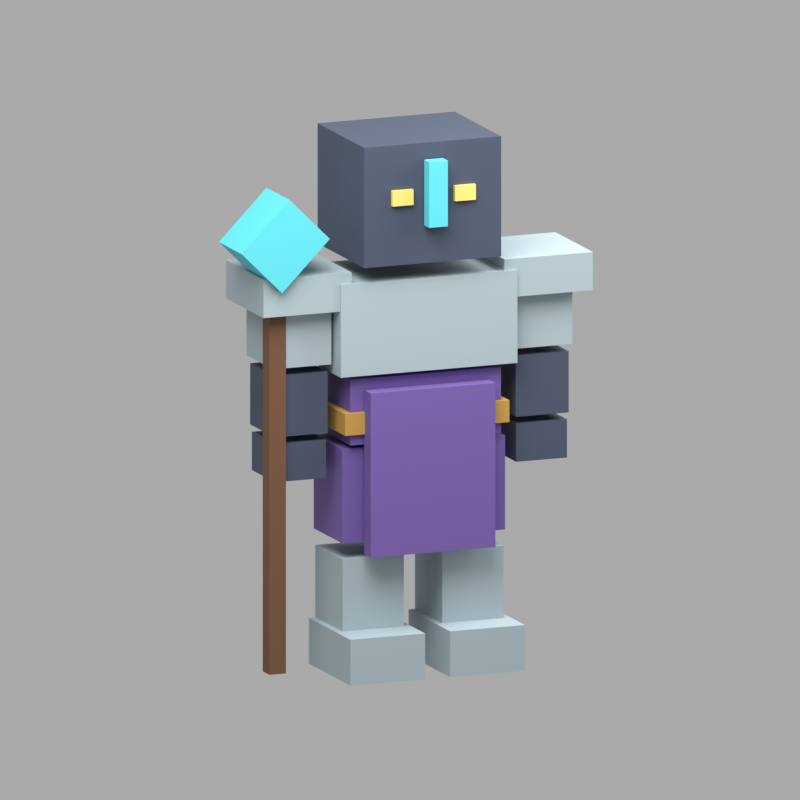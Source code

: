 # Source: arcane_sentinel.blend  (saved by Blender 5.2.44; exported with 4.5.12 LTS)
import bpy
from mathutils import Matrix  # noqa: F401  (used for matrix-valued properties, if any)

bpy.ops.wm.read_factory_settings(use_empty=True)
scene = bpy.context.scene
scene.name = 'Scene'

# ---- materials (node trees are filled in below, after node groups)
mat_violet = bpy.data.materials.new('violet')
mat_violet.diffuse_color = (0.162, 0.09531, 0.3467, 1.0)
mat_steel = bpy.data.materials.new('steel')
mat_steel.diffuse_color = (0.3663, 0.4508, 0.4851, 1.0)
mat_gold = bpy.data.materials.new('gold')
mat_gold.diffuse_color = (0.5271, 0.3005, 0.05951, 1.0)
mat_slate = bpy.data.materials.new('slate')
mat_slate.diffuse_color = (0.05448, 0.07036, 0.1119, 1.0)
mat_eye = bpy.data.materials.new('eye')
mat_eye.diffuse_color = (0.9216, 0.6654, 0.1651, 1.0)
mat_bark = bpy.data.materials.new('bark')
mat_bark.diffuse_color = (0.159, 0.07227, 0.0319, 1.0)
mat_cyan = bpy.data.materials.new('cyan')
mat_cyan.diffuse_color = (0.1022, 0.6172, 0.7011, 1.0)

# ---- material node trees
mat_violet.use_nodes = True; mat_violet.node_tree.nodes.clear()
_N = mat_violet.node_tree.nodes; _L = mat_violet.node_tree.links
n0 = _N.new('ShaderNodeBsdfPrincipled'); n0.name = 'Principled BSDF'; n0.location = (-200, 100)
n0.inputs[0].default_value = (0.162, 0.09531, 0.3467, 1.0)
n0.inputs[2].default_value = 0.7
n0.inputs[10].default_value = 0.005
n1 = _N.new('ShaderNodeOutputMaterial'); n1.name = 'Material Output'; n1.location = (200, 100)
_L.new(n0.outputs[0], n1.inputs[0])
n1.is_active_output = True
mat_steel.use_nodes = True; mat_steel.node_tree.nodes.clear()
_N = mat_steel.node_tree.nodes; _L = mat_steel.node_tree.links
n0 = _N.new('ShaderNodeBsdfPrincipled'); n0.name = 'Principled BSDF'; n0.location = (-200, 100)
n0.inputs[0].default_value = (0.3663, 0.4508, 0.4851, 1.0)
n0.inputs[2].default_value = 0.7
n0.inputs[10].default_value = 0.005
n1 = _N.new('ShaderNodeOutputMaterial'); n1.name = 'Material Output'; n1.location = (200, 100)
_L.new(n0.outputs[0], n1.inputs[0])
n1.is_active_output = True
mat_gold.use_nodes = True; mat_gold.node_tree.nodes.clear()
_N = mat_gold.node_tree.nodes; _L = mat_gold.node_tree.links
n0 = _N.new('ShaderNodeBsdfPrincipled'); n0.name = 'Principled BSDF'; n0.location = (-200, 100)
n0.inputs[0].default_value = (0.5271, 0.3005, 0.05951, 1.0)
n0.inputs[2].default_value = 0.7
n0.inputs[10].default_value = 0.005
n1 = _N.new('ShaderNodeOutputMaterial'); n1.name = 'Material Output'; n1.location = (200, 100)
_L.new(n0.outputs[0], n1.inputs[0])
n1.is_active_output = True
mat_slate.use_nodes = True; mat_slate.node_tree.nodes.clear()
_N = mat_slate.node_tree.nodes; _L = mat_slate.node_tree.links
n0 = _N.new('ShaderNodeBsdfPrincipled'); n0.name = 'Principled BSDF'; n0.location = (-200, 100)
n0.inputs[0].default_value = (0.05448, 0.07036, 0.1119, 1.0)
n0.inputs[2].default_value = 0.7
n0.inputs[10].default_value = 0.005
n1 = _N.new('ShaderNodeOutputMaterial'); n1.name = 'Material Output'; n1.location = (200, 100)
_L.new(n0.outputs[0], n1.inputs[0])
n1.is_active_output = True
mat_eye.use_nodes = True; mat_eye.node_tree.nodes.clear()
_N = mat_eye.node_tree.nodes; _L = mat_eye.node_tree.links
n0 = _N.new('ShaderNodeBsdfPrincipled'); n0.name = 'Principled BSDF'; n0.location = (-200, 100)
n0.inputs[0].default_value = (0.9216, 0.6654, 0.1651, 1.0)
n0.inputs[2].default_value = 0.7
n0.inputs[10].default_value = 0.005
n1 = _N.new('ShaderNodeOutputMaterial'); n1.name = 'Material Output'; n1.location = (200, 100)
_L.new(n0.outputs[0], n1.inputs[0])
n1.is_active_output = True
mat_bark.use_nodes = True; mat_bark.node_tree.nodes.clear()
_N = mat_bark.node_tree.nodes; _L = mat_bark.node_tree.links
n0 = _N.new('ShaderNodeBsdfPrincipled'); n0.name = 'Principled BSDF'; n0.location = (-200, 100)
n0.inputs[0].default_value = (0.159, 0.07227, 0.0319, 1.0)
n0.inputs[2].default_value = 0.7
n0.inputs[10].default_value = 0.005
n1 = _N.new('ShaderNodeOutputMaterial'); n1.name = 'Material Output'; n1.location = (200, 100)
_L.new(n0.outputs[0], n1.inputs[0])
n1.is_active_output = True
mat_cyan.use_nodes = True; mat_cyan.node_tree.nodes.clear()
_N = mat_cyan.node_tree.nodes; _L = mat_cyan.node_tree.links
n0 = _N.new('ShaderNodeBsdfPrincipled'); n0.name = 'Principled BSDF'; n0.location = (-200, 100)
n0.inputs[0].default_value = (0.1022, 0.6172, 0.7011, 1.0)
n0.inputs[2].default_value = 0.7
n0.inputs[10].default_value = 0.005
n1 = _N.new('ShaderNodeOutputMaterial'); n1.name = 'Material Output'; n1.location = (200, 100)
_L.new(n0.outputs[0], n1.inputs[0])
n1.is_active_output = True

# ---- world
world_enemystudio = bpy.data.worlds.new('EnemyStudio'); scene.world = world_enemystudio
world_enemystudio.use_nodes = True; world_enemystudio.node_tree.nodes.clear()
_N = world_enemystudio.node_tree.nodes; _L = world_enemystudio.node_tree.links
n0 = _N.new('ShaderNodeBackground'); n0.name = 'Background'; n0.location = (-200, 100)
n0.inputs[0].default_value = (0.5, 0.5, 0.5, 1.0)
n0.inputs[1].default_value = 0.8
n1 = _N.new('ShaderNodeOutputWorld'); n1.name = 'World Output'; n1.location = (200, 100)
_L.new(n0.outputs[0], n1.inputs[0])
n1.is_active_output = True

# ---- cameras
cam_camera = bpy.data.cameras.new('Camera')
cam_camera.type = 'ORTHO'
cam_camera.ortho_scale = 7.507

# ---- lights
light_area = bpy.data.lights.new('Area', 'AREA')
light_area.energy = 1800.0
light_area.size = 8.0
light_area.size_y = 1.0
light_area_001 = bpy.data.lights.new('Area.001', 'AREA')
light_area_001.energy = 900.0
light_area_001.size = 7.0
light_area_001.size_y = 1.0

# ---- meshes
me_cube = bpy.data.meshes.new('Cube')
me_cube.from_pydata([(-0.7613, -0.4095, 2.257), (-0.7613, -0.4095, 2.888), (-0.7613, 0.4095, 2.257), (-0.7613, 0.4095, 2.888), (0.7613, -0.4095, 2.257), (0.7613, -0.4095, 2.888), (0.7613, 0.4095, 2.257), (0.7613, 0.4095, 2.888), (-0.8925, -0.4988, 2.935), (-0.8925, -0.4988, 3.827), (-0.8925, 0.4988, 2.935), (-0.8925, 0.4988, 3.827), (0.8925, -0.4988, 2.935), (0.8925, -0.4988, 3.827), (0.8925, 0.4988, 2.935), (0.8925, 0.4988, 3.827), (-0.8295, -0.4515, 2.362), (-0.8295, -0.4515, 2.572), (-0.8295, 0.4515, 2.362), (-0.8295, 0.4515, 2.572), (0.8295, -0.4515, 2.362), (0.8295, -0.4515, 2.572), (0.8295, 0.4515, 2.362), (0.8295, 0.4515, 2.572), (-0.693, -0.588, 3.99), (-0.693, -0.588, 5.145), (-0.693, 0.588, 3.99), (-0.693, 0.588, 5.145), (0.693, -0.588, 3.99), (0.693, -0.588, 5.145), (0.693, 0.588, 3.99), (0.693, 0.588, 5.145), (-0.42, 0.5785, 4.567), (-0.42, 0.5785, 4.714), (-0.42, 0.631, 4.567), (-0.42, 0.631, 4.714), (-0.21, 0.5785, 4.567), (-0.21, 0.5785, 4.714), (-0.21, 0.631, 4.567), (-0.21, 0.631, 4.714), (-1.512, -0.336, 3.034), (-1.512, -0.336, 3.79), (-1.512, 0.336, 3.034), (-1.512, 0.336, 3.79), (-0.924, -0.336, 3.034), (-0.924, -0.336, 3.79), (-0.924, 0.336, 3.034), (-0.924, 0.336, 3.79), (-1.664, -0.4725, 3.565), (-1.664, -0.4725, 3.932), (-1.664, 0.4725, 3.565), (-1.664, 0.4725, 3.932), (-0.7718, -0.4725, 3.565), (-0.7718, -0.4725, 3.932), (-0.7718, 0.4725, 3.565), (-0.7718, 0.4725, 3.932), (-1.486, -0.3097, 2.373), (-1.486, -0.3097, 2.961), (-1.486, 0.3097, 2.373), (-1.486, 0.3097, 2.961), (-0.9503, -0.3097, 2.373), (-0.9503, -0.3097, 2.961), (-0.9503, 0.3097, 2.373), (-0.9503, 0.3097, 2.961), (-1.475, -0.294, 1.937), (-1.475, -0.294, 2.305), (-1.475, 0.294, 1.937), (-1.475, 0.294, 2.305), (-0.9608, -0.294, 1.937), (-0.9608, -0.294, 2.305), (-0.9608, 0.294, 1.937), (-0.9608, 0.294, 2.305), (-0.8242, -0.357, 1.312), (-0.8242, -0.357, 2.216), (-0.8242, 0.357, 1.312), (-0.8242, 0.357, 2.216), (-0.1838, -0.357, 1.312), (-0.1838, -0.357, 2.216), (-0.1838, 0.357, 1.312), (-0.1838, 0.357, 2.216), (-0.8138, -0.3465, 0.42), (-0.8138, -0.3465, 1.155), (-0.8138, 0.3465, 0.42), (-0.8138, 0.3465, 1.155), (-0.1943, -0.3465, 0.42), (-0.1943, -0.3465, 1.155), (-0.1943, 0.3465, 0.42), (-0.1943, 0.3465, 1.155), (-0.882, -0.336, 0.021), (-0.882, -0.336, 0.462), (-0.882, 0.714, 0.021), (-0.882, 0.714, 0.462), (-0.126, -0.336, 0.021), (-0.126, -0.336, 0.462), (-0.126, 0.714, 0.021), (-0.126, 0.714, 0.462), (0.21, 0.5785, 4.567), (0.21, 0.5785, 4.714), (0.21, 0.631, 4.567), (0.21, 0.631, 4.714), (0.42, 0.5785, 4.567), (0.42, 0.5785, 4.714), (0.42, 0.631, 4.567), (0.42, 0.631, 4.714), (0.924, -0.336, 3.034), (0.924, -0.336, 3.79), (0.924, 0.336, 3.034), (0.924, 0.336, 3.79), (1.512, -0.336, 3.034), (1.512, -0.336, 3.79), (1.512, 0.336, 3.034), (1.512, 0.336, 3.79), (0.7718, -0.4725, 3.565), (0.7718, -0.4725, 3.932), (0.7718, 0.4725, 3.565), (0.7718, 0.4725, 3.932), (1.664, -0.4725, 3.565), (1.664, -0.4725, 3.932), (1.664, 0.4725, 3.565), (1.664, 0.4725, 3.932), (0.9503, -0.3097, 2.373), (0.9503, -0.3097, 2.961), (0.9503, 0.3097, 2.373), (0.9503, 0.3097, 2.961), (1.486, -0.3097, 2.373), (1.486, -0.3097, 2.961), (1.486, 0.3097, 2.373), (1.486, 0.3097, 2.961), (0.9608, -0.294, 1.937), (0.9608, -0.294, 2.305), (0.9608, 0.294, 1.937), (0.9608, 0.294, 2.305), (1.475, -0.294, 1.937), (1.475, -0.294, 2.305), (1.475, 0.294, 1.937), (1.475, 0.294, 2.305), (0.1838, -0.357, 1.312), (0.1838, -0.357, 2.216), (0.1838, 0.357, 1.312), (0.1838, 0.357, 2.216), (0.8242, -0.357, 1.312), (0.8242, -0.357, 2.216), (0.8242, 0.357, 1.312), (0.8242, 0.357, 2.216), (0.1943, -0.3465, 0.42), (0.1943, -0.3465, 1.155), (0.1943, 0.3465, 0.42), (0.1943, 0.3465, 1.155), (0.8138, -0.3465, 0.42), (0.8138, -0.3465, 1.155), (0.8138, 0.3465, 0.42), (0.8138, 0.3465, 1.155), (0.126, -0.336, 0.021), (0.126, -0.336, 0.462), (0.126, 0.714, 0.021), (0.126, 0.714, 0.462), (0.882, -0.336, 0.021), (0.882, -0.336, 0.462), (0.882, 0.714, 0.021), (0.882, 0.714, 0.462), (1.386, 0.1785, 0.105), (1.386, 0.1785, 4.095), (1.386, 0.3465, 0.105), (1.386, 0.3465, 4.095), (1.554, 0.1785, 0.105), (1.554, 0.1785, 4.095), (1.554, 0.3465, 0.105), (1.554, 0.3465, 4.095), (1.507, -0.02625, 3.807), (1.025, -0.02625, 4.29), (1.507, 0.5512, 3.807), (1.025, 0.5512, 4.29), (1.915, -0.02625, 4.215), (1.433, -0.02625, 4.698), (1.915, 0.5512, 4.215), (1.433, 0.5512, 4.698), (-0.63, 0.4305, 1.207), (-0.63, 0.4305, 2.783), (-0.63, 0.5985, 1.207), (-0.63, 0.5985, 2.783), (0.63, 0.4305, 1.207), (0.63, 0.4305, 2.783), (0.63, 0.5985, 1.207), (0.63, 0.5985, 2.783), (-0.0945, 0.609, 4.358), (-0.0945, 0.609, 4.988), (-0.0945, 0.735, 4.358), (-0.0945, 0.735, 4.988), (0.0945, 0.609, 4.358), (0.0945, 0.609, 4.988), (0.0945, 0.735, 4.358), (0.0945, 0.735, 4.988)], [], [(0, 1, 3, 2), (2, 3, 7, 6), (6, 7, 5, 4), (4, 5, 1, 0), (2, 6, 4, 0), (7, 3, 1, 5), (8, 9, 11, 10), (10, 11, 15, 14), (14, 15, 13, 12), (12, 13, 9, 8), (10, 14, 12, 8), (15, 11, 9, 13), (16, 17, 19, 18), (18, 19, 23, 22), (22, 23, 21, 20), (20, 21, 17, 16), (18, 22, 20, 16), (23, 19, 17, 21), (24, 25, 27, 26), (26, 27, 31, 30), (30, 31, 29, 28), (28, 29, 25, 24), (26, 30, 28, 24), (31, 27, 25, 29), (32, 33, 35, 34), (34, 35, 39, 38), (38, 39, 37, 36), (36, 37, 33, 32), (34, 38, 36, 32), (39, 35, 33, 37), (40, 41, 43, 42), (42, 43, 47, 46), (46, 47, 45, 44), (44, 45, 41, 40), (42, 46, 44, 40), (47, 43, 41, 45), (48, 49, 51, 50), (50, 51, 55, 54), (54, 55, 53, 52), (52, 53, 49, 48), (50, 54, 52, 48), (55, 51, 49, 53), (56, 57, 59, 58), (58, 59, 63, 62), (62, 63, 61, 60), (60, 61, 57, 56), (58, 62, 60, 56), (63, 59, 57, 61), (64, 65, 67, 66), (66, 67, 71, 70), (70, 71, 69, 68), (68, 69, 65, 64), (66, 70, 68, 64), (71, 67, 65, 69), (72, 73, 75, 74), (74, 75, 79, 78), (78, 79, 77, 76), (76, 77, 73, 72), (74, 78, 76, 72), (79, 75, 73, 77), (80, 81, 83, 82), (82, 83, 87, 86), (86, 87, 85, 84), (84, 85, 81, 80), (82, 86, 84, 80), (87, 83, 81, 85), (88, 89, 91, 90), (90, 91, 95, 94), (94, 95, 93, 92), (92, 93, 89, 88), (90, 94, 92, 88), (95, 91, 89, 93), (96, 97, 99, 98), (98, 99, 103, 102), (102, 103, 101, 100), (100, 101, 97, 96), (98, 102, 100, 96), (103, 99, 97, 101), (104, 105, 107, 106), (106, 107, 111, 110), (110, 111, 109, 108), (108, 109, 105, 104), (106, 110, 108, 104), (111, 107, 105, 109), (112, 113, 115, 114), (114, 115, 119, 118), (118, 119, 117, 116), (116, 117, 113, 112), (114, 118, 116, 112), (119, 115, 113, 117), (120, 121, 123, 122), (122, 123, 127, 126), (126, 127, 125, 124), (124, 125, 121, 120), (122, 126, 124, 120), (127, 123, 121, 125), (128, 129, 131, 130), (130, 131, 135, 134), (134, 135, 133, 132), (132, 133, 129, 128), (130, 134, 132, 128), (135, 131, 129, 133), (136, 137, 139, 138), (138, 139, 143, 142), (142, 143, 141, 140), (140, 141, 137, 136), (138, 142, 140, 136), (143, 139, 137, 141), (144, 145, 147, 146), (146, 147, 151, 150), (150, 151, 149, 148), (148, 149, 145, 144), (146, 150, 148, 144), (151, 147, 145, 149), (152, 153, 155, 154), (154, 155, 159, 158), (158, 159, 157, 156), (156, 157, 153, 152), (154, 158, 156, 152), (159, 155, 153, 157), (160, 161, 163, 162), (162, 163, 167, 166), (166, 167, 165, 164), (164, 165, 161, 160), (162, 166, 164, 160), (167, 163, 161, 165), (168, 169, 171, 170), (170, 171, 175, 174), (174, 175, 173, 172), (172, 173, 169, 168), (170, 174, 172, 168), (175, 171, 169, 173), (176, 177, 179, 178), (178, 179, 183, 182), (182, 183, 181, 180), (180, 181, 177, 176), (178, 182, 180, 176), (183, 179, 177, 181), (184, 185, 187, 186), (186, 187, 191, 190), (190, 191, 189, 188), (188, 189, 185, 184), (186, 190, 188, 184), (191, 187, 185, 189)])
me_cube.polygons.foreach_set('material_index', [0, 0, 0, 0, 0, 0, 1, 1, 1, 1, 1, 1, 2, 2, 2, 2, 2, 2, 3, 3, 3, 3, 3, 3, 4, 4, 4, 4, 4, 4, 1, 1, 1, 1, 1, 1, 1, 1, 1, 1, 1, 1, 3, 3, 3, 3, 3, 3, 3, 3, 3, 3, 3, 3, 0, 0, 0, 0, 0, 0, 1, 1, 1, 1, 1, 1, 1, 1, 1, 1, 1, 1, 4, 4, 4, 4, 4, 4, 1, 1, 1, 1, 1, 1, 1, 1, 1, 1, 1, 1, 3, 3, 3, 3, 3, 3, 3, 3, 3, 3, 3, 3, 0, 0, 0, 0, 0, 0, 1, 1, 1, 1, 1, 1, 1, 1, 1, 1, 1, 1, 5, 5, 5, 5, 5, 5, 6, 6, 6, 6, 6, 6, 0, 0, 0, 0, 0, 0, 6, 6, 6, 6, 6, 6])
_uv = me_cube.uv_layers.new(name='UVMap')
_uv.uv.foreach_set('vector', [0.375, 0.0, 0.625, 0.0, 0.625, 0.25, 0.375, 0.25, 0.375, 0.25, 0.625, 0.25, 0.625, 0.5, 0.375, 0.5, 0.375, 0.5, 0.625, 0.5, 0.625, 0.75, 0.375, 0.75, 0.375, 0.75, 0.625, 0.75, 0.625, 1.0, 0.375, 1.0, 0.125, 0.5, 0.375, 0.5, 0.375, 0.75, 0.125, 0.75, 0.625, 0.5, 0.875, 0.5, 0.875, 0.75, 0.625, 0.75, 0.375, 0.0, 0.625, 0.0, 0.625, 0.25, 0.375, 0.25, 0.375, 0.25, 0.625, 0.25, 0.625, 0.5, 0.375, 0.5, 0.375, 0.5, 0.625, 0.5, 0.625, 0.75, 0.375, 0.75, 0.375, 0.75, 0.625, 0.75, 0.625, 1.0, 0.375, 1.0, 0.125, 0.5, 0.375, 0.5, 0.375, 0.75, 0.125, 0.75, 0.625, 0.5, 0.875, 0.5, 0.875, 0.75, 0.625, 0.75, 0.375, 0.0, 0.625, 0.0, 0.625, 0.25, 0.375, 0.25, 0.375, 0.25, 0.625, 0.25, 0.625, 0.5, 0.375, 0.5, 0.375, 0.5, 0.625, 0.5, 0.625, 0.75, 0.375, 0.75, 0.375, 0.75, 0.625, 0.75, 0.625, 1.0, 0.375, 1.0, 0.125, 0.5, 0.375, 0.5, 0.375, 0.75, 0.125, 0.75, 0.625, 0.5, 0.875, 0.5, 0.875, 0.75, 0.625, 0.75, 0.375, 0.0, 0.625, 0.0, 0.625, 0.25, 0.375, 0.25, 0.375, 0.25, 0.625, 0.25, 0.625, 0.5, 0.375, 0.5, 0.375, 0.5, 0.625, 0.5, 0.625, 0.75, 0.375, 0.75, 0.375, 0.75, 0.625, 0.75, 0.625, 1.0, 0.375, 1.0, 0.125, 0.5, 0.375, 0.5, 0.375, 0.75, 0.125, 0.75, 0.625, 0.5, 0.875, 0.5, 0.875, 0.75, 0.625, 0.75, 0.375, 0.0, 0.625, 0.0, 0.625, 0.25, 0.375, 0.25, 0.375, 0.25, 0.625, 0.25, 0.625, 0.5, 0.375, 0.5, 0.375, 0.5, 0.625, 0.5, 0.625, 0.75, 0.375, 0.75, 0.375, 0.75, 0.625, 0.75, 0.625, 1.0, 0.375, 1.0, 0.125, 0.5, 0.375, 0.5, 0.375, 0.75, 0.125, 0.75, 0.625, 0.5, 0.875, 0.5, 0.875, 0.75, 0.625, 0.75, 0.375, 0.0, 0.625, 0.0, 0.625, 0.25, 0.375, 0.25, 0.375, 0.25, 0.625, 0.25, 0.625, 0.5, 0.375, 0.5, 0.375, 0.5, 0.625, 0.5, 0.625, 0.75, 0.375, 0.75, 0.375, 0.75, 0.625, 0.75, 0.625, 1.0, 0.375, 1.0, 0.125, 0.5, 0.375, 0.5, 0.375, 0.75, 0.125, 0.75, 0.625, 0.5, 0.875, 0.5, 0.875, 0.75, 0.625, 0.75, 0.375, 0.0, 0.625, 0.0, 0.625, 0.25, 0.375, 0.25, 0.375, 0.25, 0.625, 0.25, 0.625, 0.5, 0.375, 0.5, 0.375, 0.5, 0.625, 0.5, 0.625, 0.75, 0.375, 0.75, 0.375, 0.75, 0.625, 0.75, 0.625, 1.0, 0.375, 1.0, 0.125, 0.5, 0.375, 0.5, 0.375, 0.75, 0.125, 0.75, 0.625, 0.5, 0.875, 0.5, 0.875, 0.75, 0.625, 0.75, 0.375, 0.0, 0.625, 0.0, 0.625, 0.25, 0.375, 0.25, 0.375, 0.25, 0.625, 0.25, 0.625, 0.5, 0.375, 0.5, 0.375, 0.5, 0.625, 0.5, 0.625, 0.75, 0.375, 0.75, 0.375, 0.75, 0.625, 0.75, 0.625, 1.0, 0.375, 1.0, 0.125, 0.5, 0.375, 0.5, 0.375, 0.75, 0.125, 0.75, 0.625, 0.5, 0.875, 0.5, 0.875, 0.75, 0.625, 0.75, 0.375, 0.0, 0.625, 0.0, 0.625, 0.25, 0.375, 0.25, 0.375, 0.25, 0.625, 0.25, 0.625, 0.5, 0.375, 0.5, 0.375, 0.5, 0.625, 0.5, 0.625, 0.75, 0.375, 0.75, 0.375, 0.75, 0.625, 0.75, 0.625, 1.0, 0.375, 1.0, 0.125, 0.5, 0.375, 0.5, 0.375, 0.75, 0.125, 0.75, 0.625, 0.5, 0.875, 0.5, 0.875, 0.75, 0.625, 0.75, 0.375, 0.0, 0.625, 0.0, 0.625, 0.25, 0.375, 0.25, 0.375, 0.25, 0.625, 0.25, 0.625, 0.5, 0.375, 0.5, 0.375, 0.5, 0.625, 0.5, 0.625, 0.75, 0.375, 0.75, 0.375, 0.75, 0.625, 0.75, 0.625, 1.0, 0.375, 1.0, 0.125, 0.5, 0.375, 0.5, 0.375, 0.75, 0.125, 0.75, 0.625, 0.5, 0.875, 0.5, 0.875, 0.75, 0.625, 0.75, 0.375, 0.0, 0.625, 0.0, 0.625, 0.25, 0.375, 0.25, 0.375, 0.25, 0.625, 0.25, 0.625, 0.5, 0.375, 0.5, 0.375, 0.5, 0.625, 0.5, 0.625, 0.75, 0.375, 0.75, 0.375, 0.75, 0.625, 0.75, 0.625, 1.0, 0.375, 1.0, 0.125, 0.5, 0.375, 0.5, 0.375, 0.75, 0.125, 0.75, 0.625, 0.5, 0.875, 0.5, 0.875, 0.75, 0.625, 0.75, 0.375, 0.0, 0.625, 0.0, 0.625, 0.25, 0.375, 0.25, 0.375, 0.25, 0.625, 0.25, 0.625, 0.5, 0.375, 0.5, 0.375, 0.5, 0.625, 0.5, 0.625, 0.75, 0.375, 0.75, 0.375, 0.75, 0.625, 0.75, 0.625, 1.0, 0.375, 1.0, 0.125, 0.5, 0.375, 0.5, 0.375, 0.75, 0.125, 0.75, 0.625, 0.5, 0.875, 0.5, 0.875, 0.75, 0.625, 0.75, 0.375, 0.0, 0.625, 0.0, 0.625, 0.25, 0.375, 0.25, 0.375, 0.25, 0.625, 0.25, 0.625, 0.5, 0.375, 0.5, 0.375, 0.5, 0.625, 0.5, 0.625, 0.75, 0.375, 0.75, 0.375, 0.75, 0.625, 0.75, 0.625, 1.0, 0.375, 1.0, 0.125, 0.5, 0.375, 0.5, 0.375, 0.75, 0.125, 0.75, 0.625, 0.5, 0.875, 0.5, 0.875, 0.75, 0.625, 0.75, 0.375, 0.0, 0.625, 0.0, 0.625, 0.25, 0.375, 0.25, 0.375, 0.25, 0.625, 0.25, 0.625, 0.5, 0.375, 0.5, 0.375, 0.5, 0.625, 0.5, 0.625, 0.75, 0.375, 0.75, 0.375, 0.75, 0.625, 0.75, 0.625, 1.0, 0.375, 1.0, 0.125, 0.5, 0.375, 0.5, 0.375, 0.75, 0.125, 0.75, 0.625, 0.5, 0.875, 0.5, 0.875, 0.75, 0.625, 0.75, 0.375, 0.0, 0.625, 0.0, 0.625, 0.25, 0.375, 0.25, 0.375, 0.25, 0.625, 0.25, 0.625, 0.5, 0.375, 0.5, 0.375, 0.5, 0.625, 0.5, 0.625, 0.75, 0.375, 0.75, 0.375, 0.75, 0.625, 0.75, 0.625, 1.0, 0.375, 1.0, 0.125, 0.5, 0.375, 0.5, 0.375, 0.75, 0.125, 0.75, 0.625, 0.5, 0.875, 0.5, 0.875, 0.75, 0.625, 0.75, 0.375, 0.0, 0.625, 0.0, 0.625, 0.25, 0.375, 0.25, 0.375, 0.25, 0.625, 0.25, 0.625, 0.5, 0.375, 0.5, 0.375, 0.5, 0.625, 0.5, 0.625, 0.75, 0.375, 0.75, 0.375, 0.75, 0.625, 0.75, 0.625, 1.0, 0.375, 1.0, 0.125, 0.5, 0.375, 0.5, 0.375, 0.75, 0.125, 0.75, 0.625, 0.5, 0.875, 0.5, 0.875, 0.75, 0.625, 0.75, 0.375, 0.0, 0.625, 0.0, 0.625, 0.25, 0.375, 0.25, 0.375, 0.25, 0.625, 0.25, 0.625, 0.5, 0.375, 0.5, 0.375, 0.5, 0.625, 0.5, 0.625, 0.75, 0.375, 0.75, 0.375, 0.75, 0.625, 0.75, 0.625, 1.0, 0.375, 1.0, 0.125, 0.5, 0.375, 0.5, 0.375, 0.75, 0.125, 0.75, 0.625, 0.5, 0.875, 0.5, 0.875, 0.75, 0.625, 0.75, 0.375, 0.0, 0.625, 0.0, 0.625, 0.25, 0.375, 0.25, 0.375, 0.25, 0.625, 0.25, 0.625, 0.5, 0.375, 0.5, 0.375, 0.5, 0.625, 0.5, 0.625, 0.75, 0.375, 0.75, 0.375, 0.75, 0.625, 0.75, 0.625, 1.0, 0.375, 1.0, 0.125, 0.5, 0.375, 0.5, 0.375, 0.75, 0.125, 0.75, 0.625, 0.5, 0.875, 0.5, 0.875, 0.75, 0.625, 0.75, 0.375, 0.0, 0.625, 0.0, 0.625, 0.25, 0.375, 0.25, 0.375, 0.25, 0.625, 0.25, 0.625, 0.5, 0.375, 0.5, 0.375, 0.5, 0.625, 0.5, 0.625, 0.75, 0.375, 0.75, 0.375, 0.75, 0.625, 0.75, 0.625, 1.0, 0.375, 1.0, 0.125, 0.5, 0.375, 0.5, 0.375, 0.75, 0.125, 0.75, 0.625, 0.5, 0.875, 0.5, 0.875, 0.75, 0.625, 0.75, 0.375, 0.0, 0.625, 0.0, 0.625, 0.25, 0.375, 0.25, 0.375, 0.25, 0.625, 0.25, 0.625, 0.5, 0.375, 0.5, 0.375, 0.5, 0.625, 0.5, 0.625, 0.75, 0.375, 0.75, 0.375, 0.75, 0.625, 0.75, 0.625, 1.0, 0.375, 1.0, 0.125, 0.5, 0.375, 0.5, 0.375, 0.75, 0.125, 0.75, 0.625, 0.5, 0.875, 0.5, 0.875, 0.75, 0.625, 0.75, 0.375, 0.0, 0.625, 0.0, 0.625, 0.25, 0.375, 0.25, 0.375, 0.25, 0.625, 0.25, 0.625, 0.5, 0.375, 0.5, 0.375, 0.5, 0.625, 0.5, 0.625, 0.75, 0.375, 0.75, 0.375, 0.75, 0.625, 0.75, 0.625, 1.0, 0.375, 1.0, 0.125, 0.5, 0.375, 0.5, 0.375, 0.75, 0.125, 0.75, 0.625, 0.5, 0.875, 0.5, 0.875, 0.75, 0.625, 0.75, 0.375, 0.0, 0.625, 0.0, 0.625, 0.25, 0.375, 0.25, 0.375, 0.25, 0.625, 0.25, 0.625, 0.5, 0.375, 0.5, 0.375, 0.5, 0.625, 0.5, 0.625, 0.75, 0.375, 0.75, 0.375, 0.75, 0.625, 0.75, 0.625, 1.0, 0.375, 1.0, 0.125, 0.5, 0.375, 0.5, 0.375, 0.75, 0.125, 0.75, 0.625, 0.5, 0.875, 0.5, 0.875, 0.75, 0.625, 0.75, 0.375, 0.0, 0.625, 0.0, 0.625, 0.25, 0.375, 0.25, 0.375, 0.25, 0.625, 0.25, 0.625, 0.5, 0.375, 0.5, 0.375, 0.5, 0.625, 0.5, 0.625, 0.75, 0.375, 0.75, 0.375, 0.75, 0.625, 0.75, 0.625, 1.0, 0.375, 1.0, 0.125, 0.5, 0.375, 0.5, 0.375, 0.75, 0.125, 0.75, 0.625, 0.5, 0.875, 0.5, 0.875, 0.75, 0.625, 0.75, 0.375, 0.0, 0.625, 0.0, 0.625, 0.25, 0.375, 0.25, 0.375, 0.25, 0.625, 0.25, 0.625, 0.5, 0.375, 0.5, 0.375, 0.5, 0.625, 0.5, 0.625, 0.75, 0.375, 0.75, 0.375, 0.75, 0.625, 0.75, 0.625, 1.0, 0.375, 1.0, 0.125, 0.5, 0.375, 0.5, 0.375, 0.75, 0.125, 0.75, 0.625, 0.5, 0.875, 0.5, 0.875, 0.75, 0.625, 0.75])
me_cube.materials.append(mat_violet)
me_cube.materials.append(mat_steel)
me_cube.materials.append(mat_gold)
me_cube.materials.append(mat_slate)
me_cube.materials.append(mat_eye)
me_cube.materials.append(mat_bark)
me_cube.materials.append(mat_cyan)
me_cube.update()
arm_armature = bpy.data.armatures.new('Armature')  # bones are not reproduced

# ---- objects
ob_arcane_sentinel_rig = bpy.data.objects.new('arcane_sentinel_Rig', arm_armature)
ob_arcane_sentinel_mesh = bpy.data.objects.new('arcane_sentinel_Mesh', me_cube)
ob_area = bpy.data.objects.new('Area', light_area)
ob_area_001 = bpy.data.objects.new('Area.001', light_area_001)
ob_camera = bpy.data.objects.new('Camera', cam_camera)

# ---- transforms, parenting, visibility, modifiers, constraints
ob_arcane_sentinel_rig.location = (0.0, 0.0, 0.0)
ob_arcane_sentinel_mesh.parent = ob_arcane_sentinel_rig
ob_arcane_sentinel_mesh.location = (0.0, 0.0, 0.0)
_vg = ob_arcane_sentinel_mesh.vertex_groups.new(name='LowerTorso')
_vg.add([0, 1, 2, 3, 4, 5, 6, 7, 16, 17, 18, 19, 20, 21, 22, 23, 176, 177, 178, 179, 180, 181, 182, 183], 1.0, 'REPLACE')
_vg = ob_arcane_sentinel_mesh.vertex_groups.new(name='UpperTorso')
_vg.add([8, 9, 10, 11, 12, 13, 14, 15], 1.0, 'REPLACE')
_vg = ob_arcane_sentinel_mesh.vertex_groups.new(name='Head')
_vg.add([24, 25, 26, 27, 28, 29, 30, 31, 32, 33, 34, 35, 36, 37, 38, 39, 96, 97, 98, 99, 100, 101, 102, 103, 184, 185, 186, 187, 188, 189, 190, 191], 1.0, 'REPLACE')
_vg = ob_arcane_sentinel_mesh.vertex_groups.new(name='LeftUpperArm')
_vg.add([40, 41, 42, 43, 44, 45, 46, 47, 48, 49, 50, 51, 52, 53, 54, 55], 1.0, 'REPLACE')
_vg = ob_arcane_sentinel_mesh.vertex_groups.new(name='LeftLowerArm')
_vg.add([56, 57, 58, 59, 60, 61, 62, 63], 1.0, 'REPLACE')
_vg = ob_arcane_sentinel_mesh.vertex_groups.new(name='LeftHand')
_vg.add([64, 65, 66, 67, 68, 69, 70, 71], 1.0, 'REPLACE')
_vg = ob_arcane_sentinel_mesh.vertex_groups.new(name='LeftUpperLeg')
_vg.add([72, 73, 74, 75, 76, 77, 78, 79], 1.0, 'REPLACE')
_vg = ob_arcane_sentinel_mesh.vertex_groups.new(name='LeftLowerLeg')
_vg.add([80, 81, 82, 83, 84, 85, 86, 87], 1.0, 'REPLACE')
_vg = ob_arcane_sentinel_mesh.vertex_groups.new(name='LeftFoot')
_vg.add([88, 89, 90, 91, 92, 93, 94, 95], 1.0, 'REPLACE')
_vg = ob_arcane_sentinel_mesh.vertex_groups.new(name='RightUpperArm')
_vg.add([104, 105, 106, 107, 108, 109, 110, 111, 112, 113, 114, 115, 116, 117, 118, 119], 1.0, 'REPLACE')
_vg = ob_arcane_sentinel_mesh.vertex_groups.new(name='RightLowerArm')
_vg.add([120, 121, 122, 123, 124, 125, 126, 127], 1.0, 'REPLACE')
_vg = ob_arcane_sentinel_mesh.vertex_groups.new(name='RightHand')
_vg.add([128, 129, 130, 131, 132, 133, 134, 135, 160, 161, 162, 163, 164, 165, 166, 167, 168, 169, 170, 171, 172, 173, 174, 175], 1.0, 'REPLACE')
_vg = ob_arcane_sentinel_mesh.vertex_groups.new(name='RightUpperLeg')
_vg.add([136, 137, 138, 139, 140, 141, 142, 143], 1.0, 'REPLACE')
_vg = ob_arcane_sentinel_mesh.vertex_groups.new(name='RightLowerLeg')
_vg.add([144, 145, 146, 147, 148, 149, 150, 151], 1.0, 'REPLACE')
_vg = ob_arcane_sentinel_mesh.vertex_groups.new(name='RightFoot')
_vg.add([152, 153, 154, 155, 156, 157, 158, 159], 1.0, 'REPLACE')
_m = ob_arcane_sentinel_mesh.modifiers.new('OriginalSkin', 'ARMATURE')
_m.object = ob_arcane_sentinel_rig
ob_area.location = (4.0, 6.0, 12.0)
ob_area.rotation_euler = (0.6447, -1.024e-07, 2.563)
ob_area_001.location = (-6.0, 1.0, 8.0)
ob_area_001.rotation_euler = (0.8523, -8.326e-08, -1.721)
ob_camera.location = (7.385, 18.22, 6.818)
ob_camera.rotation_euler = (1.357, 2.721e-08, 2.761)

# ---- collection membership
scene.collection.objects.link(ob_arcane_sentinel_rig)
scene.collection.objects.link(ob_arcane_sentinel_mesh)
scene.collection.objects.link(ob_area)
scene.collection.objects.link(ob_area_001)
scene.collection.objects.link(ob_camera)

# ---- scene / render settings (as saved in the file)
scene.camera = ob_camera
scene.frame_start = 1; scene.frame_end = 61; scene.frame_set(1)
scene.render.engine = 'CYCLES'
scene.render.resolution_x = 512
scene.render.resolution_y = 512
scene.render.fps = 30
scene.render.film_transparent = True
scene.render.bake_bias = 0.0
scene.render.bake_samples = 0
scene.render.compositor_device = 'GPU'
scene.cycles.samples = 16
scene.eevee.use_volume_custom_range = False
scene.eevee.fast_gi_thickness_near = 0.1
scene.eevee.fast_gi_thickness_far = 0.0
scene.eevee.ray_tracing_options.screen_trace_thickness = 0.1
scene.view_settings.view_transform = 'Standard'
bpy.context.view_layer.update()
